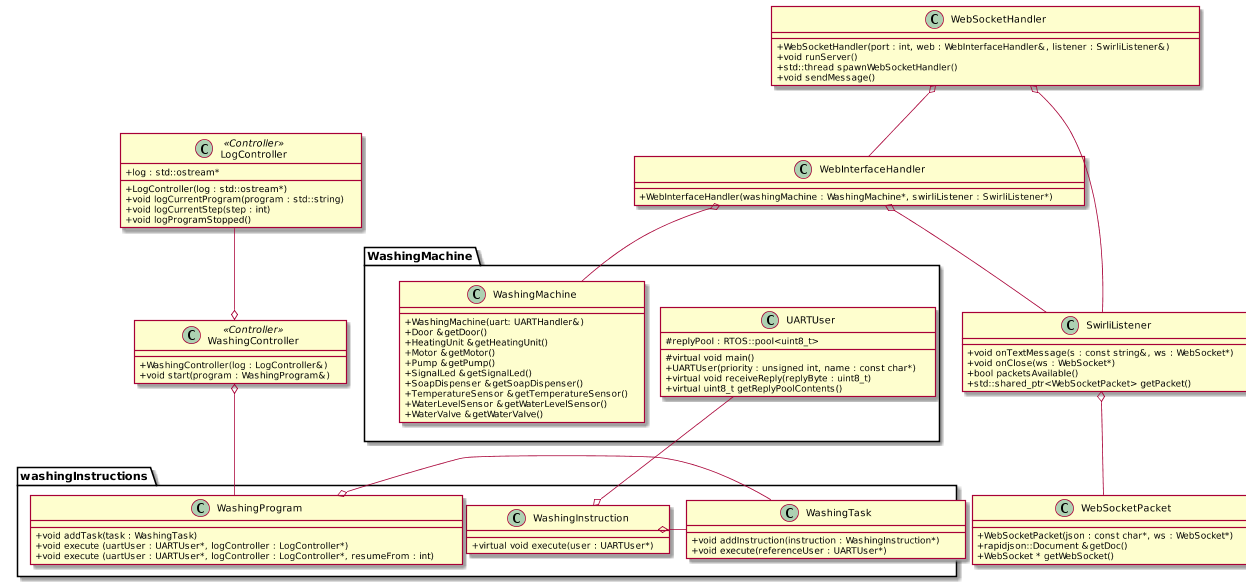

The diagram above was rendered by PlantUML. Its source (embedded in the PNG):
@startuml
skinparam classAttributeIconSize 0
'left to right direction'

package WashingMachine{
    Class WaterLevelController<<Controller>>{
        +WaterLevelController(&pump : Pump, waterValve : WaterValve&)
        +virtual void setWaterLevel(waterLevel : int)
        +virtual void update(newVal : int)
        #virtual void main()

        -&pump : Pump
        -&waterValve : WaterValve
        -targetWaterLevel : RTOS::pool<int>
        -targetWaterLevelUpdated : RTOS::flag
        -latestWaterLevel : RTOS::pool<int>
        -waterLevelUpdated : RTOS::flag
    }
    Interface WaterLevelRegulator<<Interface>>{
        +virtual void setWaterLevel(waterLevel : int)
    }
    Class TemperatureController<<Controller>>{
        +TemperatureController(heat : HeatingUnit&)
        +virtual void setTemperature(heatLevel : int)
        +virtual void update(newVal : int)
        #virtual void main()
        -&heat : HeatingUnit
        -targetTemperature : RTOS::pool<int>
        -targetTemperatureUpdated : RTOS::flag
        -latestTemperature : RTOS::pool<int>
        -temperatureUpdated : RTOS::flag
    }
    Interface TemperatureRegulator<<Interface>>{
        +virtual void setTemperature(temperature : int)
    }
    Class UARTHandler{
        +UARTHandler(&serial : LibSerial)
        +void SendMessage(m : UARTMessage)
        -void main()
        -InputBuffer : RTOS::channel<UARTMessage, 64>
        -timer : RTOS::timer
        -OutputBuffer : std::queue<UARTMessage>
    }
    Class UARTMessage << (S,#FF00FF) Struct>>{
        requestByte : uint8_t
        commandByte : uint8_t
        sender: UARTUser*
    }
    Class UARTUser{
        #replyPool : RTOS::pool<uint8_t>
        #virtual void main()
        +UARTUser(priority : unsigned int, name : const char*)
        +virtual void receiveReply(replyByte : uint8_t)
        +virtual uint8_t getReplyPoolContents()
    }
    Abstract Observable <<Abstract>>{
        +void subscribe(listener : SensorListener*)
        +virtual int poll(referenceUser : UARTUser*)
        #void updateAll(newVal : int)
        -listeners : std::vector<SensorListeners*>
    }
    Class SensorHandler{
        +SensorHandler()
        +void addSensor()
        #virtual void main()
        #sensors : std::vector<Observable*>
    }
    Interface SensorListener <<Interface>>{
        +virtual void update(newVal : int)
    }
    Class SignalLed <<Boundary>>{
        +SignalLed(uart: UARTHandler&)
        +SignalLedState getStatus(referenceUser : UARTUser*)
        +void set(status : SignalLedState, referenceUser : UARTUser*)
        +void toggle(referenceUser : UARTUser*)
        -uart: UARTHandler&
    }
    Class SoapDispenser <<Boundary>>{
        +SoapDispenser(uart: UARTHandler&)
        +SoapDispenserState getState(referenceUser : UARTUser*)
        +void set(state : SoapDispenserState, referenceUser : UARTUser*)
        +void toggle(*referenceUser UARTUser)
        -uart: UARTHandler&
    }
    Class WaterValve <<Boundary>>{
        +WaterValve(uart: UARTHandler&)
        +WaterValveState getState(referenceUser : UARTUser*)
        +void set(state WaterValveState, referenceUser : UARTUser*)
        +void toggle(referenceUser : UARTUser*)
        -uart: UARTHandler&
    }
    Class Door <<Boundary>>{
        +Door(uart: UARTHandler&)
        +DoorState getState(referenceUser : UARTUser*)
        +void set(state : DoorState, referenceUser : UARTUser*)
        +void toggle(referenceUser : UARTUser*)
        -uart: UARTHandler&
    }
    Class HeatingUnit <<Boundary>>{
        +HeatingUnit(uart: UARTHandler&)
        +HeatingUnitState getState(referenceUser : UARTUser*)
        +void set(state : HeatingUnitState, referenceUser : UARTUser*)
        +void toggle(referenceUser : UARTUser*)
        -uart: UARTHandler&
    }
    Class Motor <<Boundary>>{
        +Motor(uart: UARTHandler&)
        +int getRPM(referenceUser : UARTUser*)
        +void setRPM(rpm : int, referenceUser : UARTUser*)
        -uart: UARTHandler&
    }
    Class Pump <<Boundary>>{
        +Pump(uart: UARTHandler&)
        +PumpState getState (referenceUser : UARTUser*)
        +void set(state : PumpState, referenceUser : UARTUser*)
        +void toggle(referenceUser : UARTUser*)
        -uart: UARTHandler&
    }
    Class TemperatureSensor <<Boundary>>{
        +TemperatureSensor(uart: UARTHandler&)
        +int poll(referenceUser : UARTUser*)
        -uart: UARTHandler&
    }
    Class WaterLevelSensor <<Boundary>>{
        +WaterLevelSensor(uart: UARTHandler&)
        +int poll(referenceUser : UARTUser*)
        -uart: UARTHandler&
    }
    Class WashingMachine{
        +WashingMachine(uart: UARTHandler&)
        +Door &getDoor()
        +HeatingUnit &getHeatingUnit()
        +Motor &getMotor()
        +Pump &getPump()
        +SignalLed &getSignalLed()
        +SoapDispenser &getSoapDispenser()
        +TemperatureSensor &getTemperatureSensor()
        +WaterLevelSensor &getWaterLevelSensor()
        +WaterValve &getWaterValve()
        -uart : UARTHandler&
        -door : Door
        -heatingUnit : HeatingUnit
        -motor : Motor
        -pump : Pump
        -signalLed : SignalLed
        -soapDispenser : SoapDispenser
        -temperatureSensor : TemperatureSensor
        -waterLevelSensor : WaterLevelSensor
        -waterValve : WaterValve

    }
    Class EventGenerator{
        +void wait(user : RTOS::task*)
        #bool notify()
        #void notifyAll()
        -blocked{} : std::queue<RTOS::task*>
    }

    enum SignalLedState<<Enumeration>>{
        LED_ON
        LED_OFF
    }
    enum SoapDispenserState{
        SOAP_OPEN
        SOAP_CLOSED
    }
    enum WaterValveState{
        VALVE_OPEN
        VALVE_CLOSED
    }
    enum DoorState{
        DOOR_OPENED
        DOOR_UNLOCKED_CLOSED
        DOOR_LOCKED
    }
    enum HeatingUnitState{
        HEATINGUNIT_ON
        HEATINGUNIT_OFF
    }
    enum PumpState{
        PUMP_ON
        PUMP_OFF
    }

    WaterLevelRegulator --|> EventGenerator :Extends
    TemperatureRegulator --|> EventGenerator : Extends

    UARTMessage -- UARTHandler
    SignalLed -- SignalLedState
    SoapDispenser -- SoapDispenserState
    WaterValve -- WaterValveState
    Door -- DoorState
    HeatingUnit -- HeatingUnitState
    Pump -- PumpState

    UARTUser <|-- UARTHandler : Extends
    WashingMachine *-- SignalLed
    WashingMachine *-- SoapDispenser
    WashingMachine *-- WaterValve
    WashingMachine *-- Door
    WashingMachine *-- HeatingUnit
    WashingMachine *-- Motor
    WashingMachine *-- Pump
    WashingMachine *-- TemperatureSensor
    WashingMachine *-- WaterLevelSensor

	Observable <-o SensorHandler
	Observable o-- SensorListener

	WaterLevelSensor --|> Observable : Extends
	TemperatureSensor --|> Observable : Extends

    UARTHandler o-- WashingMachine
    UARTHandler o-- SignalLed
    UARTHandler o-- SoapDispenser
    UARTHandler o-- WaterValve
    UARTHandler o-- Door
    UARTHandler o-- HeatingUnit
    UARTHandler o-- Motor
    UARTHandler o-- Pump
    UARTHandler o-- TemperatureSensor
    UARTHandler o-- WaterLevelSensor
}

package washingInstructions{
    Class WashingInstruction{
        +virtual void execute(user : UARTUser*)
    }
    Class WashingProgram{
        +void addTask(task : WashingTask)
        +void execute (uartUser : UARTUser*, logController : LogController*)
        +void execute (uartUser : UARTUser*, logController : LogController*, resumeFrom : int)
        -tasks : std::vector<WashingTask>
    }
    Class WashingTask{
        +void addInstruction(instruction : WashingInstruction*)
        +void execute(referenceUser : UARTUser*)
        -instructions{} : std::vector<WashingInstruction*>
    }
    Class AddSoapInstruction{
        +AddSoapInstruction(&dispenser : SoapDispenser)
        +virtual void execute(user : UARTUser*)
        -dispenser : SoapDispenser&
    }
    Class SetDoorLockInstruction{
        +SetDoorLockInstruction(&door : Door, lock : DoorState)
        +virtual void execute(user : UARTUser*)
        -door : Door&
        -lock : DoorState
    }
    Class SetRPMInstruction{
        +SetRPMInstruction(&motor : Motor, rpm : int)
        +virtual void execute(user : UARTUser*)
        -motor : Motor&
        -rpm : int
    }
    Class SetTemperatureInstruction{
        +SetTemperatureInstruction(&temperatureRegulator : TemperatureRegulator, temperature : int)
        +virtual void execute(user : UARTUser*)
        -temperatureRegulator : TemperatureRegulator&
        -temperature : int
    }
    Class SetWaterLevelInstruction{
        +SetWaterLevelInstruction(&waterRegulator : WaterLevelRegulator, waterLevel : int)
        +virtual void execute(user : UARTUser*)
        -waterRegulator : WaterLevelRegulator&
        -waterLevel : int
    }
    Class WaitTimeInstruction{
        +WaitTimeInstruction(time : unsigned int)
        +virtual void execute(user : UARTUser*)
        -time : unsigned int
    }
    Class WaitTemperatureInstruction{
        +WaitTemperatureInstruction(&regulator : TemperatureRegulator)
        +virtual void execute(user : UARTUser*)
        -regulator : TemperatureRegulator&
    }
    Class WaitWaterLevelInstruction{
        +WaitWaterLevelInstruction(&water : WaterLevelRegulator)
        +virtual void execute(user : UARTUser*)
        -water : WaterLevelRegulator&
    }
}
    Class LogController<<Controller>>{
        +LogController(log : std::ostream*)
        +void logCurrentProgram(program : std::string)
        +void logCurrentStep(step : int)
        +void logProgramStopped()
        +log : std::ostream*
    }
    Class WashingController<<Controller>>{
        +WashingController(log : LogController&)
        +void start(program : WashingProgram&)
    }
    Class SwirliListener{
        +void onTextMessage(s : const string&, ws : WebSocket*)
        +void onClose(ws : WebSocket*)
        +bool packetsAvailable()
        +std::shared_ptr<WebSocketPacket> getPacket()
        -packetQueue : std::queue<std::shared_ptr<WebSocketPacket>>
        -pQMutex : std::mutex
    }
    Class WebInterfaceHandler{
        +WebInterfaceHandler(washingMachine : WashingMachine*, swirliListener : SwirliListener*)
        -washingMachine : WashingMachine&
        -listener : SwirliListener&
        -timer : RTOS::timer
        -void main()
    }
    Class WebSocketHandler{
        +WebSocketHandler(port : int, web : WebInterfaceHandler&, listener : SwirliListener&)
        +void runServer()
        +std::thread spawnWebSocketHandler()
        +void sendMessage()
        -port : int
        -listener : SwirliListener&
    }
    Class WebSocketPacket{
        +WebSocketPacket(json : const char*, ws : WebSocket*)
        +rapidjson::Document &getDoc()
        +WebSocket * getWebSocket()
        -doc : rapidjson::Document
        -ws : WebSocket*
    }

    WaitWaterLevelInstruction o-- WaterLevelRegulator
    WaitTemperatureInstruction o-- TemperatureRegulator

    WebInterfaceHandler o-- WashingMachine
    WebInterfaceHandler o-- SwirliListener

    SwirliListener o-- WebSocketPacket

    WebSocketHandler o-- WebInterfaceHandler
    WebSocketHandler o-- SwirliListener


    WaterLevelController o-- Pump
    WaterLevelController o-- WaterValve
    WaterLevelController o-- SensorListener
    WaterLevelController o-- UARTUser
    WaterLevelRegulator <|-- WaterLevelController : Extends

    TemperatureController o-- HeatingUnit
    TemperatureController o-- SensorListener
    TemperatureController o-- UARTUser
    TemperatureRegulator <|-- TemperatureController : Extends

    UARTUser --o WashingInstruction
    WashingProgram o- WashingTask
    WashingInstruction o- WashingTask
    WashingController o- WashingProgram
    LogController --o WashingController

    WashingInstruction <|-- AddSoapInstruction :Extends
    WashingInstruction <|-- SetDoorLockInstruction :Extends
    WashingInstruction <|-- SetRPMInstruction :Extends
    WashingInstruction <|-- SetTemperatureInstruction :Extends
    WashingInstruction <|-- SetWaterLevelInstruction :Extends
    WashingInstruction <|-- WaitTimeInstruction :Extends
    WashingInstruction <|-- WaitWaterLevelInstruction : Extends
    WashingInstruction <|-- WaitTemperatureInstruction : Extends

    AddSoapInstruction o-- SoapDispenser
    SetDoorLockInstruction o-- Door
    SetRPMInstruction o-- Motor
    SetTemperatureInstruction o--- TemperatureRegulator
    SetWaterLevelInstruction o--- WaterLevelRegulator

    hide TemperatureSensor
    hide WaterLevelSensor
    hide Motor
    hide SoapDispenser
    hide SensorListener
    hide WaterValve
    hide Pump
    hide PumpState
    hide WaterValveState
    hide SoapDispenserState
    hide HeatingUnit
    hide HeatingUnitState
    hide Door
    hide DoorState
    hide SignalLed
    hide SignalLedState
    hide EventGenerator
    hide Observable
    hide SensorHandler
    hide UARTMessage
    hide UARTHandler
    hide WaterLevelController
    hide TemperatureController
    hide AddSoapInstruction
    hide SetDoorLockInstruction
    hide SetRPMInstruction
    hide WaitTimeInstruction
    hide WaitTemperatureInstruction
    hide WaitWaterLevelInstruction
    hide WaterLevelRegulator
    hide TemperatureRegulator
    hide SetTemperatureInstruction
    hide SetWaterLevelInstruction
    hide private members
@enduml